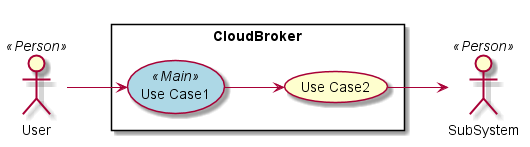

The diagram above was rendered by PlantUML. Its source (embedded in the PNG):
@startuml

left to right direction

skinparam usecase {
  BackgroudnColor #lightgreen
  BackgroundColor<<Main>> #lightblue
}
actor :User: <<Person>>
actor :SubSystem: <<Person>>


rectangle "CloudBroker" {
UseCase UC1 <<Main>> as "Use Case1"
UseCase UC2  as "Use Case2"


User --> UC1
UC1 --> UC2
UC2 --> SubSystem
}

@enduml